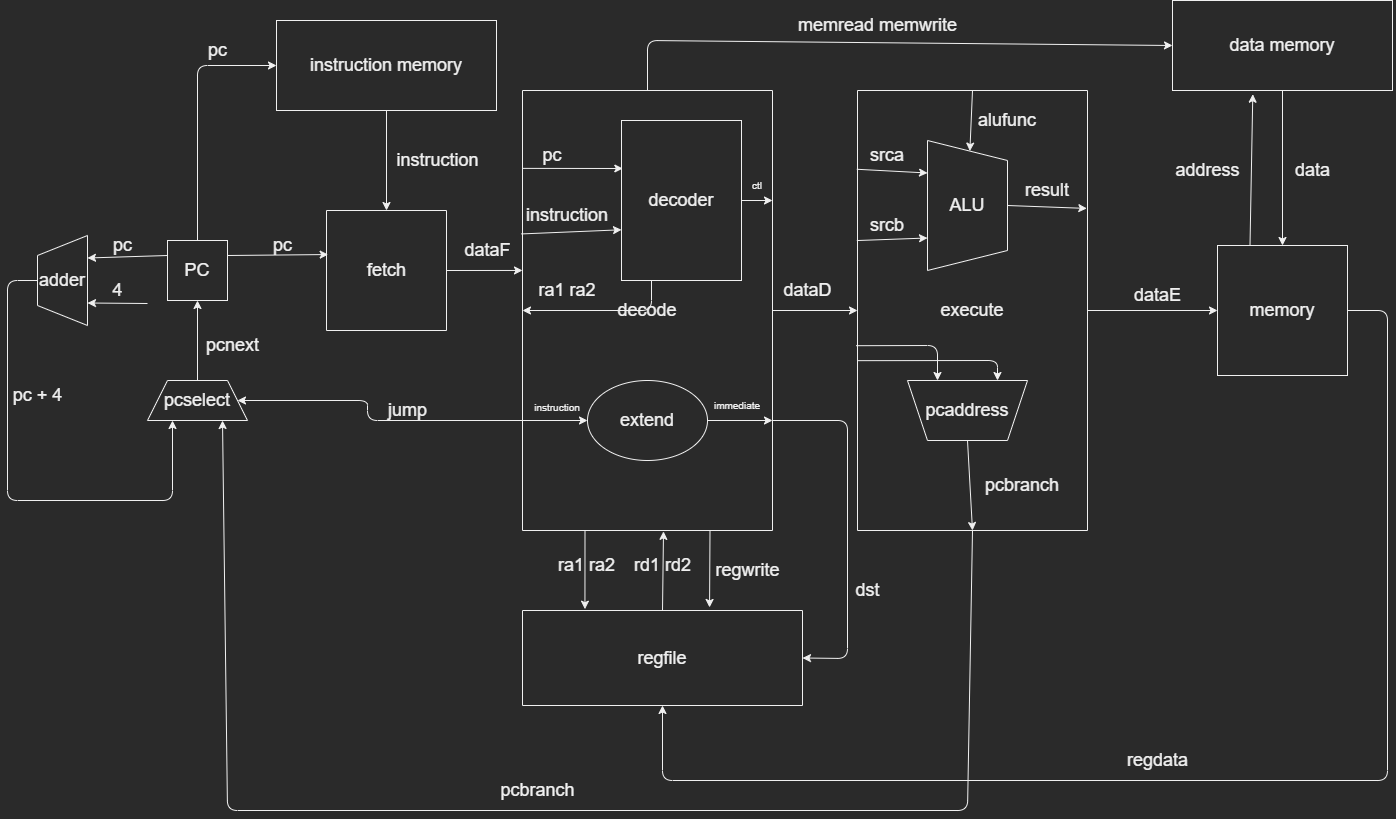

The diagram above was exported from draw.io. Its source (the exported page's mxGraphModel, read from the mxfile embedded in the PNG):
<mxGraphModel dx="2009" dy="785" grid="1" gridSize="10" guides="1" tooltips="1" connect="1" arrows="1" fold="1" page="1" pageScale="1" pageWidth="827" pageHeight="1169" math="0" shadow="0">
  <root>
    <mxCell id="0" />
    <mxCell id="1" parent="0" />
    <mxCell id="97" style="edgeStyle=none;html=1;exitX=1;exitY=0.5;exitDx=0;exitDy=0;fontSize=18;entryX=0.75;entryY=1;entryDx=0;entryDy=0;" parent="1" source="61" target="18" edge="1">
      <mxGeometry relative="1" as="geometry">
        <mxPoint x="-150" y="830" as="targetPoint" />
        <Array as="points">
          <mxPoint x="740" y="1000" />
          <mxPoint y="1000" />
        </Array>
      </mxGeometry>
    </mxCell>
    <mxCell id="101" style="edgeStyle=none;html=1;exitX=0.5;exitY=0;exitDx=0;exitDy=0;entryX=0;entryY=0.5;entryDx=0;entryDy=0;fontSize=18;" parent="1" source="61" target="90" edge="1">
      <mxGeometry relative="1" as="geometry" />
    </mxCell>
    <mxCell id="61" value="execute" style="rounded=0;whiteSpace=wrap;html=1;fontSize=18;direction=south;" parent="1" vertex="1">
      <mxGeometry x="630" y="280" width="230" height="440" as="geometry" />
    </mxCell>
    <mxCell id="55" style="edgeStyle=none;html=1;exitX=0.25;exitY=1;exitDx=0;exitDy=0;entryX=0;entryY=0.5;entryDx=0;entryDy=0;fontSize=18;" parent="1" source="51" target="14" edge="1">
      <mxGeometry relative="1" as="geometry" />
    </mxCell>
    <mxCell id="56" style="edgeStyle=none;html=1;exitX=0.25;exitY=1;exitDx=0;exitDy=0;entryX=0;entryY=0.5;entryDx=0;entryDy=0;fontSize=18;" parent="1" source="51" target="14" edge="1">
      <mxGeometry relative="1" as="geometry" />
    </mxCell>
    <mxCell id="68" style="edgeStyle=none;html=1;exitX=1;exitY=0.75;exitDx=0;exitDy=0;entryX=0.777;entryY=1.014;entryDx=0;entryDy=0;entryPerimeter=0;fontSize=10;" parent="1" source="51" target="21" edge="1">
      <mxGeometry relative="1" as="geometry" />
    </mxCell>
    <mxCell id="77" style="edgeStyle=none;html=1;exitX=0.5;exitY=0;exitDx=0;exitDy=0;entryX=0.5;entryY=1;entryDx=0;entryDy=0;fontSize=18;" parent="1" source="51" target="61" edge="1">
      <mxGeometry relative="1" as="geometry" />
    </mxCell>
    <mxCell id="106" style="edgeStyle=none;html=1;exitX=1;exitY=0.25;exitDx=0;exitDy=0;entryX=0.332;entryY=1.032;entryDx=0;entryDy=0;entryPerimeter=0;fontSize=18;" parent="1" source="51" target="21" edge="1">
      <mxGeometry relative="1" as="geometry" />
    </mxCell>
    <mxCell id="112" style="edgeStyle=none;html=1;entryX=0;entryY=0.5;entryDx=0;entryDy=0;fontSize=18;exitX=0;exitY=0.5;exitDx=0;exitDy=0;" parent="1" source="51" target="19" edge="1">
      <mxGeometry relative="1" as="geometry">
        <mxPoint x="480" y="270" as="sourcePoint" />
        <Array as="points">
          <mxPoint x="420" y="230" />
        </Array>
      </mxGeometry>
    </mxCell>
    <mxCell id="118" style="edgeStyle=none;html=1;exitX=0.75;exitY=0;exitDx=0;exitDy=0;entryX=0;entryY=0.5;entryDx=0;entryDy=0;fontSize=18;" parent="1" source="51" target="21" edge="1">
      <mxGeometry relative="1" as="geometry">
        <Array as="points">
          <mxPoint x="620" y="610" />
          <mxPoint x="620" y="848" />
        </Array>
      </mxGeometry>
    </mxCell>
    <mxCell id="51" value="decode" style="rounded=0;whiteSpace=wrap;html=1;fontSize=18;direction=south;" parent="1" vertex="1">
      <mxGeometry x="295" y="280" width="250" height="440" as="geometry" />
    </mxCell>
    <mxCell id="36" style="edgeStyle=none;html=1;exitX=0.5;exitY=0;exitDx=0;exitDy=0;entryX=0;entryY=0.5;entryDx=0;entryDy=0;fontSize=18;" parent="1" source="4" target="7" edge="1">
      <mxGeometry relative="1" as="geometry">
        <Array as="points">
          <mxPoint x="-30" y="255" />
        </Array>
      </mxGeometry>
    </mxCell>
    <mxCell id="40" style="edgeStyle=none;html=1;exitX=0;exitY=0.25;exitDx=0;exitDy=0;entryX=0.75;entryY=1;entryDx=0;entryDy=0;fontSize=18;" parent="1" source="4" target="29" edge="1">
      <mxGeometry relative="1" as="geometry" />
    </mxCell>
    <mxCell id="47" style="edgeStyle=none;html=1;exitX=1;exitY=0.25;exitDx=0;exitDy=0;entryX=0.014;entryY=0.367;entryDx=0;entryDy=0;entryPerimeter=0;fontSize=18;" parent="1" source="4" target="25" edge="1">
      <mxGeometry relative="1" as="geometry" />
    </mxCell>
    <mxCell id="4" value="&lt;font style=&quot;font-size: 18px&quot;&gt;PC&lt;/font&gt;" style="whiteSpace=wrap;html=1;aspect=fixed;" parent="1" vertex="1">
      <mxGeometry x="-60" y="430" width="60" height="60" as="geometry" />
    </mxCell>
    <mxCell id="38" style="edgeStyle=none;html=1;exitX=0.5;exitY=1;exitDx=0;exitDy=0;entryX=0.5;entryY=0;entryDx=0;entryDy=0;fontSize=18;" parent="1" source="7" target="25" edge="1">
      <mxGeometry relative="1" as="geometry" />
    </mxCell>
    <mxCell id="7" value="&lt;font style=&quot;font-size: 18px&quot;&gt;instruction memory&lt;/font&gt;" style="rounded=0;whiteSpace=wrap;html=1;" parent="1" vertex="1">
      <mxGeometry x="49" y="210" width="220" height="90" as="geometry" />
    </mxCell>
    <mxCell id="66" style="edgeStyle=none;html=1;exitX=1;exitY=0.5;exitDx=0;exitDy=0;entryX=0.25;entryY=0;entryDx=0;entryDy=0;fontSize=10;" parent="1" source="14" target="51" edge="1">
      <mxGeometry relative="1" as="geometry" />
    </mxCell>
    <mxCell id="75" style="edgeStyle=none;html=1;exitX=0.25;exitY=1;exitDx=0;exitDy=0;fontSize=18;entryX=0.5;entryY=1;entryDx=0;entryDy=0;" parent="1" source="14" target="51" edge="1">
      <mxGeometry relative="1" as="geometry">
        <Array as="points">
          <mxPoint x="424" y="500" />
        </Array>
      </mxGeometry>
    </mxCell>
    <mxCell id="14" value="&lt;font style=&quot;font-size: 18px&quot;&gt;decoder&lt;/font&gt;" style="rounded=0;whiteSpace=wrap;html=1;" parent="1" vertex="1">
      <mxGeometry x="394" y="310" width="120" height="160" as="geometry" />
    </mxCell>
    <mxCell id="64" style="edgeStyle=none;html=1;exitX=1;exitY=0.5;exitDx=0;exitDy=0;fontSize=10;entryX=0.75;entryY=0;entryDx=0;entryDy=0;" parent="1" source="17" target="51" edge="1">
      <mxGeometry relative="1" as="geometry" />
    </mxCell>
    <mxCell id="17" value="extend" style="ellipse;whiteSpace=wrap;html=1;fontSize=18;" parent="1" vertex="1">
      <mxGeometry x="360" y="570" width="120" height="80" as="geometry" />
    </mxCell>
    <mxCell id="33" style="edgeStyle=none;html=1;exitX=0.5;exitY=0;exitDx=0;exitDy=0;entryX=0.5;entryY=1;entryDx=0;entryDy=0;fontSize=18;" parent="1" source="18" target="4" edge="1">
      <mxGeometry relative="1" as="geometry" />
    </mxCell>
    <mxCell id="18" value="pcselect" style="shape=trapezoid;perimeter=trapezoidPerimeter;whiteSpace=wrap;html=1;fixedSize=1;fontSize=18;" parent="1" vertex="1">
      <mxGeometry x="-80" y="570" width="100" height="40" as="geometry" />
    </mxCell>
    <mxCell id="110" style="edgeStyle=none;html=1;exitX=0.5;exitY=1;exitDx=0;exitDy=0;entryX=0.5;entryY=0;entryDx=0;entryDy=0;fontSize=18;" parent="1" source="19" target="90" edge="1">
      <mxGeometry relative="1" as="geometry" />
    </mxCell>
    <mxCell id="19" value="&lt;font style=&quot;font-size: 18px&quot;&gt;data memory&lt;/font&gt;" style="rounded=0;whiteSpace=wrap;html=1;" parent="1" vertex="1">
      <mxGeometry x="945" y="190" width="220" height="90" as="geometry" />
    </mxCell>
    <mxCell id="87" style="edgeStyle=none;html=1;exitX=0.5;exitY=0;exitDx=0;exitDy=0;fontSize=18;entryX=0.268;entryY=0.003;entryDx=0;entryDy=0;entryPerimeter=0;" parent="1" source="20" target="61" edge="1">
      <mxGeometry relative="1" as="geometry" />
    </mxCell>
    <mxCell id="20" value="ALU" style="shape=trapezoid;perimeter=trapezoidPerimeter;whiteSpace=wrap;html=1;fixedSize=1;fontSize=18;direction=south;" parent="1" vertex="1">
      <mxGeometry x="700" y="330" width="80" height="130" as="geometry" />
    </mxCell>
    <mxCell id="72" style="edgeStyle=none;html=1;exitX=0.5;exitY=1;exitDx=0;exitDy=0;entryX=1.002;entryY=0.436;entryDx=0;entryDy=0;entryPerimeter=0;fontSize=18;" parent="1" source="21" target="51" edge="1">
      <mxGeometry relative="1" as="geometry" />
    </mxCell>
    <mxCell id="21" value="regfile" style="rounded=0;whiteSpace=wrap;html=1;fontSize=18;direction=west;" parent="1" vertex="1">
      <mxGeometry x="295" y="800" width="280" height="95" as="geometry" />
    </mxCell>
    <mxCell id="94" style="edgeStyle=none;html=1;exitX=0.5;exitY=0;exitDx=0;exitDy=0;entryX=1;entryY=0.5;entryDx=0;entryDy=0;fontSize=18;" parent="1" source="24" target="61" edge="1">
      <mxGeometry relative="1" as="geometry" />
    </mxCell>
    <mxCell id="24" value="pcaddress" style="shape=trapezoid;perimeter=trapezoidPerimeter;whiteSpace=wrap;html=1;fixedSize=1;fontSize=18;direction=west;" parent="1" vertex="1">
      <mxGeometry x="680" y="570" width="120" height="60" as="geometry" />
    </mxCell>
    <mxCell id="52" style="edgeStyle=none;html=1;exitX=1;exitY=0.5;exitDx=0;exitDy=0;entryX=0.409;entryY=1;entryDx=0;entryDy=0;entryPerimeter=0;fontSize=18;" parent="1" source="25" target="51" edge="1">
      <mxGeometry relative="1" as="geometry" />
    </mxCell>
    <mxCell id="25" value="" style="swimlane;startSize=0;fontSize=18;" parent="1" vertex="1">
      <mxGeometry x="99" y="400" width="120" height="120" as="geometry">
        <mxRectangle x="59" y="230" width="50" height="40" as="alternateBounds" />
      </mxGeometry>
    </mxCell>
    <mxCell id="26" value="fetch" style="text;html=1;align=center;verticalAlign=middle;resizable=0;points=[];autosize=1;strokeColor=none;fillColor=none;fontSize=18;" parent="25" vertex="1">
      <mxGeometry x="35" y="45" width="50" height="30" as="geometry" />
    </mxCell>
    <mxCell id="42" style="edgeStyle=none;html=1;exitX=0.5;exitY=0;exitDx=0;exitDy=0;entryX=0.25;entryY=1;entryDx=0;entryDy=0;fontSize=18;" parent="1" source="29" target="18" edge="1">
      <mxGeometry relative="1" as="geometry">
        <Array as="points">
          <mxPoint x="-220" y="470" />
          <mxPoint x="-220" y="690" />
          <mxPoint x="-55" y="690" />
        </Array>
      </mxGeometry>
    </mxCell>
    <mxCell id="29" value="adder" style="shape=trapezoid;perimeter=trapezoidPerimeter;whiteSpace=wrap;html=1;fixedSize=1;fontSize=18;direction=north;" parent="1" vertex="1">
      <mxGeometry x="-190" y="425" width="50" height="90" as="geometry" />
    </mxCell>
    <mxCell id="34" value="pcnext" style="text;html=1;align=center;verticalAlign=middle;resizable=0;points=[];autosize=1;strokeColor=none;fillColor=none;fontSize=18;" parent="1" vertex="1">
      <mxGeometry x="-30" y="520" width="70" height="30" as="geometry" />
    </mxCell>
    <mxCell id="37" value="pc" style="text;html=1;align=center;verticalAlign=middle;resizable=0;points=[];autosize=1;strokeColor=none;fillColor=none;fontSize=18;" parent="1" vertex="1">
      <mxGeometry x="-25" y="225" width="30" height="30" as="geometry" />
    </mxCell>
    <mxCell id="39" value="instruction" style="text;html=1;align=center;verticalAlign=middle;resizable=0;points=[];autosize=1;strokeColor=none;fillColor=none;fontSize=18;" parent="1" vertex="1">
      <mxGeometry x="160" y="335" width="100" height="30" as="geometry" />
    </mxCell>
    <mxCell id="41" value="pc" style="text;html=1;align=center;verticalAlign=middle;resizable=0;points=[];autosize=1;strokeColor=none;fillColor=none;fontSize=18;" parent="1" vertex="1">
      <mxGeometry x="-120" y="420" width="30" height="30" as="geometry" />
    </mxCell>
    <mxCell id="44" value="" style="endArrow=classic;html=1;fontSize=18;entryX=0.25;entryY=1;entryDx=0;entryDy=0;" parent="1" target="29" edge="1">
      <mxGeometry width="50" height="50" relative="1" as="geometry">
        <mxPoint x="-80" y="493" as="sourcePoint" />
        <mxPoint x="170" y="540" as="targetPoint" />
      </mxGeometry>
    </mxCell>
    <mxCell id="45" value="4" style="text;html=1;align=center;verticalAlign=middle;resizable=0;points=[];autosize=1;strokeColor=none;fillColor=none;fontSize=18;" parent="1" vertex="1">
      <mxGeometry x="-125" y="465" width="30" height="30" as="geometry" />
    </mxCell>
    <mxCell id="46" value="pc + 4" style="text;html=1;align=center;verticalAlign=middle;resizable=0;points=[];autosize=1;strokeColor=none;fillColor=none;fontSize=18;" parent="1" vertex="1">
      <mxGeometry x="-220" y="570" width="60" height="30" as="geometry" />
    </mxCell>
    <mxCell id="48" value="pc" style="text;html=1;align=center;verticalAlign=middle;resizable=0;points=[];autosize=1;strokeColor=none;fillColor=none;fontSize=18;" parent="1" vertex="1">
      <mxGeometry x="40" y="420" width="30" height="30" as="geometry" />
    </mxCell>
    <mxCell id="53" value="dataF" style="text;html=1;align=center;verticalAlign=middle;resizable=0;points=[];autosize=1;strokeColor=none;fillColor=none;fontSize=18;" parent="1" vertex="1">
      <mxGeometry x="230" y="425" width="60" height="30" as="geometry" />
    </mxCell>
    <mxCell id="57" value="" style="endArrow=classic;html=1;fontSize=18;exitX=0.177;exitY=1;exitDx=0;exitDy=0;exitPerimeter=0;entryX=0.011;entryY=0.3;entryDx=0;entryDy=0;entryPerimeter=0;" parent="1" source="51" target="14" edge="1">
      <mxGeometry width="50" height="50" relative="1" as="geometry">
        <mxPoint x="280" y="620" as="sourcePoint" />
        <mxPoint x="330" y="570" as="targetPoint" />
      </mxGeometry>
    </mxCell>
    <mxCell id="58" value="pc" style="text;html=1;strokeColor=none;fillColor=none;align=center;verticalAlign=middle;whiteSpace=wrap;rounded=0;fontSize=18;" parent="1" vertex="1">
      <mxGeometry x="295" y="330" width="60" height="30" as="geometry" />
    </mxCell>
    <mxCell id="59" value="instruction" style="text;html=1;strokeColor=none;fillColor=none;align=center;verticalAlign=middle;whiteSpace=wrap;rounded=0;fontSize=18;" parent="1" vertex="1">
      <mxGeometry x="310" y="390" width="60" height="30" as="geometry" />
    </mxCell>
    <mxCell id="60" value="" style="endArrow=classic;html=1;fontSize=18;exitX=0.326;exitY=1.005;exitDx=0;exitDy=0;exitPerimeter=0;entryX=0;entryY=0.683;entryDx=0;entryDy=0;entryPerimeter=0;" parent="1" source="51" target="14" edge="1">
      <mxGeometry width="50" height="50" relative="1" as="geometry">
        <mxPoint x="280" y="620" as="sourcePoint" />
        <mxPoint x="390" y="421" as="targetPoint" />
      </mxGeometry>
    </mxCell>
    <mxCell id="62" style="edgeStyle=none;html=1;exitX=0.75;exitY=1;exitDx=0;exitDy=0;fontSize=18;entryX=0;entryY=0.5;entryDx=0;entryDy=0;" parent="1" source="51" target="17" edge="1">
      <mxGeometry relative="1" as="geometry" />
    </mxCell>
    <mxCell id="104" style="edgeStyle=none;html=1;exitX=0;exitY=1;exitDx=0;exitDy=0;entryX=1;entryY=0.5;entryDx=0;entryDy=0;fontSize=18;" parent="1" source="63" target="18" edge="1">
      <mxGeometry relative="1" as="geometry">
        <Array as="points">
          <mxPoint x="140" y="610" />
          <mxPoint x="140" y="590" />
        </Array>
      </mxGeometry>
    </mxCell>
    <mxCell id="63" value="&lt;font style=&quot;font-size: 10px&quot;&gt;instruction&lt;/font&gt;" style="text;html=1;strokeColor=none;fillColor=none;align=center;verticalAlign=middle;whiteSpace=wrap;rounded=0;fontSize=18;" parent="1" vertex="1">
      <mxGeometry x="300" y="580" width="60" height="30" as="geometry" />
    </mxCell>
    <mxCell id="65" value="immediate" style="text;html=1;strokeColor=none;fillColor=none;align=center;verticalAlign=middle;whiteSpace=wrap;rounded=0;fontSize=10;" parent="1" vertex="1">
      <mxGeometry x="480" y="580" width="60" height="30" as="geometry" />
    </mxCell>
    <mxCell id="67" value="ctl" style="text;html=1;strokeColor=none;fillColor=none;align=center;verticalAlign=middle;whiteSpace=wrap;rounded=0;fontSize=10;" parent="1" vertex="1">
      <mxGeometry x="500" y="360" width="60" height="30" as="geometry" />
    </mxCell>
    <mxCell id="70" value="&lt;font style=&quot;font-size: 18px&quot;&gt;ra1 ra2&lt;/font&gt;" style="text;html=1;align=center;verticalAlign=middle;resizable=0;points=[];autosize=1;strokeColor=none;fillColor=none;fontSize=10;" parent="1" vertex="1">
      <mxGeometry x="324" y="745" width="70" height="20" as="geometry" />
    </mxCell>
    <mxCell id="73" value="rd1 rd2" style="text;html=1;align=center;verticalAlign=middle;resizable=0;points=[];autosize=1;strokeColor=none;fillColor=none;fontSize=18;" parent="1" vertex="1">
      <mxGeometry x="400" y="740" width="70" height="30" as="geometry" />
    </mxCell>
    <mxCell id="76" value="ra1 ra2" style="text;html=1;strokeColor=none;fillColor=none;align=center;verticalAlign=middle;whiteSpace=wrap;rounded=0;fontSize=18;" parent="1" vertex="1">
      <mxGeometry x="310" y="465" width="60" height="30" as="geometry" />
    </mxCell>
    <mxCell id="78" value="dataD" style="text;html=1;align=center;verticalAlign=middle;resizable=0;points=[];autosize=1;strokeColor=none;fillColor=none;fontSize=18;" parent="1" vertex="1">
      <mxGeometry x="550" y="465" width="60" height="30" as="geometry" />
    </mxCell>
    <mxCell id="80" value="" style="endArrow=classic;html=1;fontSize=18;exitX=0.179;exitY=1.003;exitDx=0;exitDy=0;exitPerimeter=0;entryX=0.25;entryY=1;entryDx=0;entryDy=0;" parent="1" source="61" target="20" edge="1">
      <mxGeometry width="50" height="50" relative="1" as="geometry">
        <mxPoint x="560" y="550" as="sourcePoint" />
        <mxPoint x="610" y="500" as="targetPoint" />
      </mxGeometry>
    </mxCell>
    <mxCell id="81" value="srca" style="text;html=1;strokeColor=none;fillColor=none;align=center;verticalAlign=middle;whiteSpace=wrap;rounded=0;fontSize=18;" parent="1" vertex="1">
      <mxGeometry x="630" y="330" width="60" height="30" as="geometry" />
    </mxCell>
    <mxCell id="82" value="" style="endArrow=classic;html=1;fontSize=18;entryX=0.75;entryY=1;entryDx=0;entryDy=0;exitX=0.341;exitY=1.003;exitDx=0;exitDy=0;exitPerimeter=0;" parent="1" source="61" target="20" edge="1">
      <mxGeometry width="50" height="50" relative="1" as="geometry">
        <mxPoint x="640" y="428" as="sourcePoint" />
        <mxPoint x="610" y="500" as="targetPoint" />
      </mxGeometry>
    </mxCell>
    <mxCell id="84" value="srcb" style="text;html=1;strokeColor=none;fillColor=none;align=center;verticalAlign=middle;whiteSpace=wrap;rounded=0;fontSize=18;" parent="1" vertex="1">
      <mxGeometry x="630" y="400" width="60" height="30" as="geometry" />
    </mxCell>
    <mxCell id="85" style="edgeStyle=none;html=1;exitX=0;exitY=0.5;exitDx=0;exitDy=0;fontSize=18;" parent="1" source="61" target="20" edge="1">
      <mxGeometry relative="1" as="geometry" />
    </mxCell>
    <mxCell id="86" value="alufunc" style="text;html=1;strokeColor=none;fillColor=none;align=center;verticalAlign=middle;whiteSpace=wrap;rounded=0;fontSize=18;" parent="1" vertex="1">
      <mxGeometry x="750" y="300" width="60" height="20" as="geometry" />
    </mxCell>
    <mxCell id="89" value="result" style="text;html=1;strokeColor=none;fillColor=none;align=center;verticalAlign=middle;whiteSpace=wrap;rounded=0;fontSize=18;" parent="1" vertex="1">
      <mxGeometry x="790" y="365" width="60" height="30" as="geometry" />
    </mxCell>
    <mxCell id="108" style="edgeStyle=none;html=1;exitX=0.25;exitY=0;exitDx=0;exitDy=0;entryX=0.365;entryY=1.041;entryDx=0;entryDy=0;entryPerimeter=0;fontSize=18;" parent="1" source="90" target="19" edge="1">
      <mxGeometry relative="1" as="geometry" />
    </mxCell>
    <mxCell id="114" style="edgeStyle=none;html=1;exitX=1;exitY=0.5;exitDx=0;exitDy=0;fontSize=18;entryX=0.5;entryY=0;entryDx=0;entryDy=0;" parent="1" source="90" target="21" edge="1">
      <mxGeometry relative="1" as="geometry">
        <mxPoint x="1210" y="499.5" as="targetPoint" />
        <Array as="points">
          <mxPoint x="1160" y="500" />
          <mxPoint x="1160" y="970" />
          <mxPoint x="435" y="970" />
        </Array>
      </mxGeometry>
    </mxCell>
    <mxCell id="90" value="memory" style="whiteSpace=wrap;html=1;aspect=fixed;fontSize=18;" parent="1" vertex="1">
      <mxGeometry x="990" y="435" width="130" height="130" as="geometry" />
    </mxCell>
    <mxCell id="91" value="" style="endArrow=classic;html=1;fontSize=18;exitX=0.58;exitY=1.006;exitDx=0;exitDy=0;exitPerimeter=0;entryX=0.75;entryY=1;entryDx=0;entryDy=0;" parent="1" source="61" target="24" edge="1">
      <mxGeometry width="50" height="50" relative="1" as="geometry">
        <mxPoint x="560" y="610" as="sourcePoint" />
        <mxPoint x="610" y="560" as="targetPoint" />
        <Array as="points">
          <mxPoint x="710" y="535" />
        </Array>
      </mxGeometry>
    </mxCell>
    <mxCell id="92" value="" style="endArrow=classic;html=1;fontSize=18;entryX=0.25;entryY=1;entryDx=0;entryDy=0;exitX=0.614;exitY=1;exitDx=0;exitDy=0;exitPerimeter=0;" parent="1" source="61" target="24" edge="1">
      <mxGeometry width="50" height="50" relative="1" as="geometry">
        <mxPoint x="560" y="610" as="sourcePoint" />
        <mxPoint x="610" y="560" as="targetPoint" />
        <Array as="points">
          <mxPoint x="770" y="550" />
        </Array>
      </mxGeometry>
    </mxCell>
    <mxCell id="96" value="pcbranch" style="text;html=1;strokeColor=none;fillColor=none;align=center;verticalAlign=middle;whiteSpace=wrap;rounded=0;fontSize=18;" parent="1" vertex="1">
      <mxGeometry x="750" y="660" width="90" height="30" as="geometry" />
    </mxCell>
    <mxCell id="98" value="pcbranch" style="text;html=1;align=center;verticalAlign=middle;resizable=0;points=[];autosize=1;strokeColor=none;fillColor=none;fontSize=18;" parent="1" vertex="1">
      <mxGeometry x="265" y="965" width="90" height="30" as="geometry" />
    </mxCell>
    <mxCell id="102" value="dataE" style="text;html=1;align=center;verticalAlign=middle;resizable=0;points=[];autosize=1;strokeColor=none;fillColor=none;fontSize=18;" parent="1" vertex="1">
      <mxGeometry x="900" y="470" width="60" height="30" as="geometry" />
    </mxCell>
    <mxCell id="105" value="jump" style="text;html=1;align=center;verticalAlign=middle;resizable=0;points=[];autosize=1;strokeColor=none;fillColor=none;fontSize=18;" parent="1" vertex="1">
      <mxGeometry x="155" y="585" width="50" height="30" as="geometry" />
    </mxCell>
    <mxCell id="107" value="regwrite" style="text;html=1;align=center;verticalAlign=middle;resizable=0;points=[];autosize=1;strokeColor=none;fillColor=none;fontSize=18;" parent="1" vertex="1">
      <mxGeometry x="480" y="745" width="80" height="30" as="geometry" />
    </mxCell>
    <mxCell id="109" value="address" style="text;html=1;align=center;verticalAlign=middle;resizable=0;points=[];autosize=1;strokeColor=none;fillColor=none;fontSize=18;" parent="1" vertex="1">
      <mxGeometry x="940" y="345" width="80" height="30" as="geometry" />
    </mxCell>
    <mxCell id="111" value="data" style="text;html=1;align=center;verticalAlign=middle;resizable=0;points=[];autosize=1;strokeColor=none;fillColor=none;fontSize=18;" parent="1" vertex="1">
      <mxGeometry x="1060" y="345" width="50" height="30" as="geometry" />
    </mxCell>
    <mxCell id="113" value="memread memwrite" style="text;html=1;align=center;verticalAlign=middle;resizable=0;points=[];autosize=1;strokeColor=none;fillColor=none;fontSize=18;" parent="1" vertex="1">
      <mxGeometry x="565" y="200" width="170" height="30" as="geometry" />
    </mxCell>
    <mxCell id="116" value="regdata" style="text;html=1;align=center;verticalAlign=middle;resizable=0;points=[];autosize=1;strokeColor=none;fillColor=none;fontSize=18;" parent="1" vertex="1">
      <mxGeometry x="890" y="935" width="80" height="30" as="geometry" />
    </mxCell>
    <mxCell id="119" value="dst" style="text;html=1;align=center;verticalAlign=middle;resizable=0;points=[];autosize=1;strokeColor=none;fillColor=none;fontSize=18;" parent="1" vertex="1">
      <mxGeometry x="620" y="765" width="40" height="30" as="geometry" />
    </mxCell>
  </root>
</mxGraphModel>